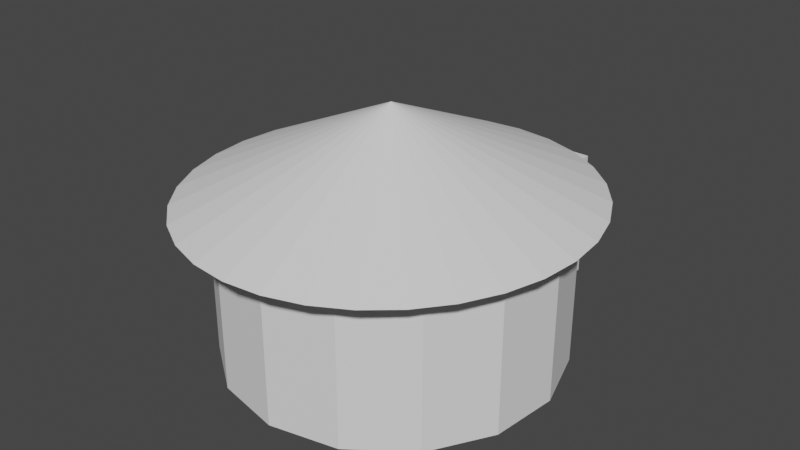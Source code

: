 # Source: Expirement_6.blend  (saved by Blender 2.83.19; exported with 4.5.12 LTS)
import bpy
from mathutils import Matrix  # noqa: F401  (used for matrix-valued properties, if any)

bpy.ops.wm.read_factory_settings(use_empty=True)
scene = bpy.context.scene
scene.name = 'Scene'

# ---- collections
col_collection = bpy.data.collections.new('Collection'); scene.collection.children.link(col_collection)

# ---- world
world_world = bpy.data.worlds.new('World'); scene.world = world_world
world_world.use_nodes = True; world_world.node_tree.nodes.clear()
_N = world_world.node_tree.nodes; _L = world_world.node_tree.links
n0 = _N.new('ShaderNodeOutputWorld'); n0.name = 'World Output'; n0.location = (300, 300)
n1 = _N.new('ShaderNodeBackground'); n1.name = 'Background'; n1.location = (10, 300)
n1.inputs[0].default_value = (0.05088, 0.05088, 0.05088, 1.0)
_L.new(n1.outputs[0], n0.inputs[0])
n0.is_active_output = True
world_world.color = (0.05088, 0.05088, 0.05088)
world_world.use_sun_shadow = False
world_world.sun_shadow_jitter_overblur = 0.0

# ---- meshes
me_cone = bpy.data.meshes.new('Cone')
me_cone.from_pydata([(0.0, 1.0, -1.0), (0.1951, 0.9808, -1.0), (0.3827, 0.9239, -1.0), (0.5556, 0.8315, -1.0), (0.7071, 0.7071, -1.0), (0.8315, 0.5556, -1.0), (0.9239, 0.3827, -1.0), (0.9808, 0.1951, -1.0), (1.0, 7.55e-08, -1.0), (0.9808, -0.1951, -1.0), (0.9239, -0.3827, -1.0), (0.8315, -0.5556, -1.0), (0.7071, -0.7071, -1.0), (0.5556, -0.8315, -1.0), (0.3827, -0.9239, -1.0), (0.1951, -0.9808, -1.0), (-3.258e-07, -1.0, -1.0), (-0.1951, -0.9808, -1.0), (-0.3827, -0.9239, -1.0), (-0.5556, -0.8315, -1.0), (-0.7071, -0.7071, -1.0), (-0.8315, -0.5556, -1.0), (-0.9239, -0.3827, -1.0), (0.0, 0.0, 1.0), (-0.9808, -0.1951, -1.0), (-1.0, 9.656e-07, -1.0), (-0.9808, 0.1951, -1.0), (-0.9239, 0.3827, -1.0), (-0.8315, 0.5556, -1.0), (-0.7071, 0.7071, -1.0), (-0.5556, 0.8315, -1.0), (-0.3827, 0.9239, -1.0), (-0.1951, 0.9808, -1.0)], [], [(0, 23, 1), (1, 23, 2), (2, 23, 3), (3, 23, 4), (4, 23, 5), (5, 23, 6), (6, 23, 7), (7, 23, 8), (8, 23, 9), (9, 23, 10), (10, 23, 11), (11, 23, 12), (12, 23, 13), (13, 23, 14), (14, 23, 15), (15, 23, 16), (16, 23, 17), (17, 23, 18), (18, 23, 19), (19, 23, 20), (20, 23, 21), (21, 23, 22), (22, 23, 24), (24, 23, 25), (25, 23, 26), (26, 23, 27), (27, 23, 28), (28, 23, 29), (29, 23, 30), (30, 23, 31), (31, 23, 32), (32, 23, 0), (0, 1, 2, 3, 4, 5, 6, 7, 8, 9, 10, 11, 12, 13, 14, 15, 16, 17, 18, 19, 20, 21, 22, 24, 25, 26, 27, 28, 29, 30, 31, 32)])
_uv = me_cone.uv_layers.new(name='UVMap')
_uv.uv.foreach_set('vector', [0.25, 0.49, 0.25, 0.25, 0.2968, 0.4854, 0.2968, 0.4854, 0.25, 0.25, 0.3418, 0.4717, 0.3418, 0.4717, 0.25, 0.25, 0.3833, 0.4496, 0.3833, 0.4496, 0.25, 0.25, 0.4197, 0.4197, 0.4197, 0.4197, 0.25, 0.25, 0.4496, 0.3833, 0.4496, 0.3833, 0.25, 0.25, 0.4717, 0.3418, 0.4717, 0.3418, 0.25, 0.25, 0.4854, 0.2968, 0.4854, 0.2968, 0.25, 0.25, 0.49, 0.25, 0.49, 0.25, 0.25, 0.25, 0.4854, 0.2032, 0.4854, 0.2032, 0.25, 0.25, 0.4717, 0.1582, 0.4717, 0.1582, 0.25, 0.25, 0.4496, 0.1167, 0.4496, 0.1167, 0.25, 0.25, 0.4197, 0.08029, 0.4197, 0.08029, 0.25, 0.25, 0.3833, 0.05045, 0.3833, 0.05045, 0.25, 0.25, 0.3418, 0.02827, 0.3418, 0.02827, 0.25, 0.25, 0.2968, 0.01461, 0.2968, 0.01461, 0.25, 0.25, 0.25, 0.01, 0.25, 0.01, 0.25, 0.25, 0.2032, 0.01461, 0.2032, 0.01461, 0.25, 0.25, 0.1582, 0.02827, 0.1582, 0.02827, 0.25, 0.25, 0.1167, 0.05045, 0.1167, 0.05045, 0.25, 0.25, 0.08029, 0.08029, 0.08029, 0.08029, 0.25, 0.25, 0.05045, 0.1167, 0.05045, 0.1167, 0.25, 0.25, 0.02827, 0.1582, 0.02827, 0.1582, 0.25, 0.25, 0.01461, 0.2032, 0.01461, 0.2032, 0.25, 0.25, 0.01, 0.25, 0.01, 0.25, 0.25, 0.25, 0.01461, 0.2968, 0.01461, 0.2968, 0.25, 0.25, 0.02827, 0.3418, 0.02827, 0.3418, 0.25, 0.25, 0.05045, 0.3833, 0.05045, 0.3833, 0.25, 0.25, 0.08029, 0.4197, 0.08029, 0.4197, 0.25, 0.25, 0.1167, 0.4496, 0.1167, 0.4496, 0.25, 0.25, 0.1582, 0.4717, 0.1582, 0.4717, 0.25, 0.25, 0.2032, 0.4854, 0.2032, 0.4854, 0.25, 0.25, 0.25, 0.49, 0.75, 0.49, 0.7968, 0.4854, 0.8418, 0.4717, 0.8833, 0.4496, 0.9197, 0.4197, 0.9496, 0.3833, 0.9717, 0.3418, 0.9854, 0.2968, 0.99, 0.25, 0.9854, 0.2032, 0.9717, 0.1582, 0.9496, 0.1167, 0.9197, 0.08029, 0.8833, 0.05045, 0.8418, 0.02827, 0.7968, 0.01461, 0.75, 0.01, 0.7032, 0.01461, 0.6582, 0.02827, 0.6167, 0.05045, 0.5803, 0.08029, 0.5504, 0.1167, 0.5283, 0.1582, 0.5146, 0.2032, 0.51, 0.25, 0.5146, 0.2968, 0.5283, 0.3418, 0.5504, 0.3833, 0.5803, 0.4197, 0.6167, 0.4496, 0.6582, 0.4717, 0.7032, 0.4854])
me_cone.use_remesh_fix_poles = True
me_cone.use_remesh_preserve_attributes = False
me_cone.use_mirror_vertex_groups = False
me_cone.update()
me_cylinder_001 = bpy.data.meshes.new('Cylinder.001')
me_cylinder_001.from_pydata([(0.0, 2.0, -1.0), (0.0, 2.0, 1.0), (0.8135, 1.827, -1.0), (0.8135, 1.827, 1.0), (1.486, 1.338, -1.0), (1.486, 1.338, 1.0), (1.902, 0.618, -1.0), (1.902, 0.618, 1.0), (1.989, -0.2091, -1.0), (1.989, -0.2091, 1.0), (1.732, -1.0, -1.0), (1.732, -1.0, 1.0), (1.176, -1.618, -1.0), (1.176, -1.618, 1.0), (0.4158, -1.956, -1.0), (0.4158, -1.956, 1.0), (-0.4158, -1.956, -1.0), (-0.4158, -1.956, 1.0), (-1.176, -1.618, -1.0), (-1.176, -1.618, 1.0), (-1.732, -1.0, -1.0), (-1.732, -1.0, 1.0), (-1.989, -0.2091, -1.0), (-1.989, -0.2091, 1.0), (-1.902, 0.618, -1.0), (-1.902, 0.618, 1.0), (-1.486, 1.338, -1.0), (-1.486, 1.338, 1.0), (-0.8135, 1.827, -1.0), (-0.8135, 1.827, 1.0), (-0.8087, -1.781, 0.8044), (-0.8087, -1.781, -0.7669), (0.7626, -1.802, -0.7669), (-0.4158, -1.956, 0.8044), (0.7626, -1.802, 0.8044), (0.4158, -1.956, 0.8044), (-0.4158, -1.956, -0.7669), (0.4158, -1.956, -0.7669)], [], [(0, 1, 3, 2), (2, 3, 5, 4), (4, 5, 7, 6), (6, 7, 9, 8), (8, 9, 11, 10), (10, 11, 13, 12), (12, 13, 15, 35, 34, 32, 37, 14), (14, 37, 36, 16), (16, 36, 31, 30, 33, 17, 19, 18), (18, 19, 21, 20), (20, 21, 23, 22), (22, 23, 25, 24), (24, 25, 27, 26), (26, 27, 29, 28), (28, 29, 1, 0), (33, 35, 15, 17)])
_uv = me_cylinder_001.uv_layers.new(name='UVMap')
_uv.uv.foreach_set('vector', [1.0, 0.0, 1.0, 1.0, 0.9333, 1.0, 0.9333, 0.0, 0.9333, 0.0, 0.9333, 1.0, 0.8667, 1.0, 0.8667, 0.0, 0.8667, 0.0, 0.8667, 1.0, 0.8, 1.0, 0.8, 0.0, 0.8, 0.0, 0.8, 1.0, 0.7333, 1.0, 0.7333, 0.0, 0.7333, 0.0, 0.7333, 1.0, 0.6667, 1.0, 0.6667, 0.0, 0.6667, 0.0, 0.6667, 1.0, 0.6, 1.0, 0.6, 0.0, 0.6, 0.0, 0.6, 1.0, 0.5333, 1.0, 0.5333, 0.9022, 0.5638, 0.9022, 0.5638, 0.1166, 0.5333, 0.1166, 0.5333, 0.0, 0.5333, 0.0, 0.5333, 0.1166, 0.4667, 0.1166, 0.4667, 0.0, 0.4667, 0.0, 0.4667, 0.1166, 0.4322, 0.1166, 0.4322, 0.9022, 0.4667, 0.9022, 0.4667, 1.0, 0.4, 1.0, 0.4, 0.0, 0.4, 0.0, 0.4, 1.0, 0.3333, 1.0, 0.3333, 0.0, 0.3333, 0.0, 0.3333, 1.0, 0.2667, 1.0, 0.2667, 0.0, 0.2667, 0.0, 0.2667, 1.0, 0.2, 1.0, 0.2, 0.0, 0.2, 0.0, 0.2, 1.0, 0.1333, 1.0, 0.1333, 0.0, 0.1333, 0.0, 0.1333, 1.0, 0.06667, 1.0, 0.06667, 0.0, 0.06667, 0.0, 0.06667, 1.0, 4.47e-08, 1.0, 4.47e-08, 0.0, 0.4667, 0.9022, 0.5333, 0.9022, 0.5333, 1.0, 0.4667, 1.0])
me_cylinder_001.use_remesh_fix_poles = True
me_cylinder_001.use_remesh_preserve_attributes = False
me_cylinder_001.use_mirror_vertex_groups = False
me_cylinder_001.update()
me_cube_001 = bpy.data.meshes.new('Cube.001')
me_cube_001.from_pydata([(-1.0, -1.0, -1.0), (-0.9682, -1.056, 1.0), (-1.0, 1.0, -1.0), (-1.0, 1.0, 1.0), (1.0, -1.0, -1.0), (1.032, -1.056, 1.0), (1.0, 1.0, -1.0), (1.0, 1.0, 1.0)], [], [(0, 1, 3, 2), (2, 3, 7, 6), (6, 7, 5, 4), (4, 5, 1, 0), (2, 6, 4, 0), (7, 3, 1, 5)])
_uv = me_cube_001.uv_layers.new(name='UVMap')
_uv.uv.foreach_set('vector', [0.375, 0.0, 0.625, 0.0, 0.625, 0.25, 0.375, 0.25, 0.375, 0.25, 0.625, 0.25, 0.625, 0.5, 0.375, 0.5, 0.375, 0.5, 0.625, 0.5, 0.625, 0.75, 0.375, 0.75, 0.375, 0.75, 0.625, 0.75, 0.625, 1.0, 0.375, 1.0, 0.125, 0.5, 0.375, 0.5, 0.375, 0.75, 0.125, 0.75, 0.625, 0.5, 0.875, 0.5, 0.875, 0.75, 0.625, 0.75])
me_cube_001.use_remesh_fix_poles = True
me_cube_001.use_remesh_preserve_attributes = False
me_cube_001.use_mirror_vertex_groups = False
me_cube_001.update()

# ---- objects
ob_cone = bpy.data.objects.new('Cone', me_cone)
ob_cylinder = bpy.data.objects.new('Cylinder', me_cylinder_001)
ob_cube = bpy.data.objects.new('Cube', me_cube_001)

# ---- transforms, parenting, visibility, modifiers, constraints
ob_cone.location = (-0.07241, -0.2429, 4.106)
ob_cone.scale = (3.834, 4.026, 0.8807)
ob_cone.lineart.crease_threshold = 0.0
ob_cylinder.location = (-0.07273, -0.1864, 1.718)
ob_cylinder.scale = (-1.662, -1.662, -1.662)
ob_cylinder.lineart.crease_threshold = 0.0
ob_cube.location = (-0.02799, 2.946, 1.538)
ob_cube.scale = (1.306, 1.306, 1.306)
ob_cube.display_type = 'WIRE'
ob_cube.lineart.crease_threshold = 0.0
_m = ob_cube.modifiers.new('Boolean', 'BOOLEAN')
_m.solver = 'FAST'

# ---- collection membership
scene.collection.objects.link(ob_cone)
col_collection.objects.link(ob_cylinder)
col_collection.objects.link(ob_cube)

# ---- scene / render settings (as saved in the file)
scene.frame_start = 1; scene.frame_end = 250; scene.frame_set(56)
scene.render.engine = 'BLENDER_EEVEE_NEXT'
scene.cycles.use_denoising = False
scene.cycles.samples = 128
scene.cycles.sampling_pattern = 'TABULATED_SOBOL'
scene.cycles.use_adaptive_sampling = False
scene.cycles.use_light_tree = False
scene.view_settings.view_transform = 'Filmic'
bpy.context.view_layer.update()

# ---- added for rendering (the .blend has no active camera and no usable light): camera, sun
cam_auto = bpy.data.cameras.new('AutoCamera')
cam_auto.lens = 50.0
cam_auto.sensor_width = 36.0
cam_auto.clip_end = 1000.0
ob_auto_camera = bpy.data.objects.new('AutoCamera', cam_auto)
scene.collection.objects.link(ob_auto_camera)
ob_auto_camera.location = (11.4729, -13.863, 11.7577)
ob_auto_camera.rotation_euler = (1.09748, -7.21219e-08, 0.694738)
scene.camera = ob_auto_camera
light_auto_sun = bpy.data.lights.new('AutoSun', 'SUN')
light_auto_sun.energy = 3.0
light_auto_sun.angle = 0.0523599
ob_auto_sun = bpy.data.objects.new('AutoSun', light_auto_sun)
scene.collection.objects.link(ob_auto_sun)
ob_auto_sun.rotation_euler = (0.872665, 0.174533, 0.523599)
bpy.context.view_layer.update()
